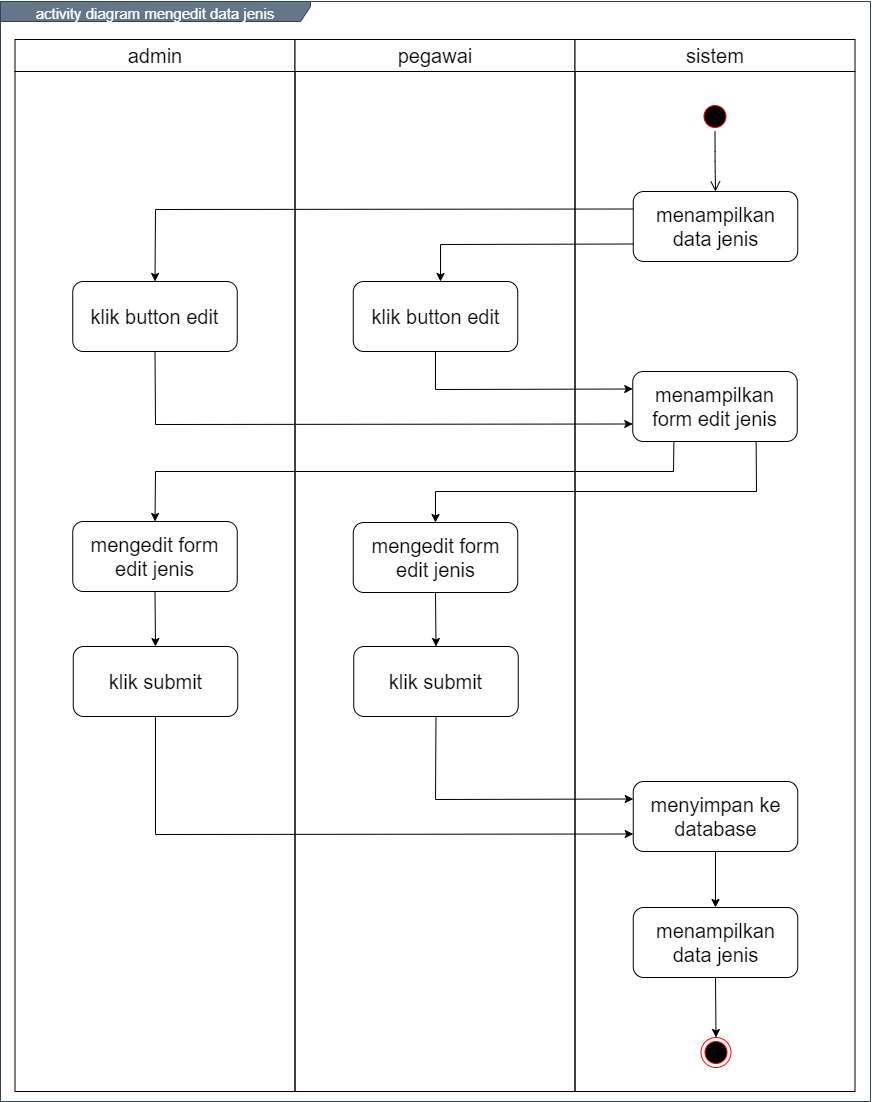

The diagram above was exported from draw.io. Its source (the exported page's mxGraphModel, read from the mxfile embedded in the PNG):
<mxGraphModel dx="1456" dy="793" grid="1" gridSize="10" guides="1" tooltips="1" connect="1" arrows="1" fold="1" page="1" pageScale="1" pageWidth="850" pageHeight="1100" math="0" shadow="0">
  <root>
    <mxCell id="0" />
    <mxCell id="1" parent="0" />
    <mxCell id="HGFtvPYU7YbDi0e3snfU-1" value="&lt;font style=&quot;font-size: 15px&quot;&gt;activity diagram mengedit data jenis&lt;/font&gt;" style="shape=umlFrame;whiteSpace=wrap;html=1;fontSize=20;align=center;width=310;height=20;fillColor=#647687;strokeColor=#314354;fontColor=#ffffff;" vertex="1" parent="1">
      <mxGeometry x="160" y="100" width="870" height="1100" as="geometry" />
    </mxCell>
    <mxCell id="HGFtvPYU7YbDi0e3snfU-2" value="admin" style="swimlane;whiteSpace=wrap;fontSize=20;fontStyle=0;startSize=32;" vertex="1" parent="1">
      <mxGeometry x="174.5" y="138" width="280" height="1052" as="geometry" />
    </mxCell>
    <mxCell id="HGFtvPYU7YbDi0e3snfU-3" value="klik button edit" style="rounded=1;whiteSpace=wrap;html=1;fontSize=20;align=center;" vertex="1" parent="HGFtvPYU7YbDi0e3snfU-2">
      <mxGeometry x="57.75" y="242" width="164.5" height="70" as="geometry" />
    </mxCell>
    <mxCell id="HGFtvPYU7YbDi0e3snfU-4" value="mengedit form edit jenis" style="rounded=1;whiteSpace=wrap;html=1;fontSize=20;align=center;" vertex="1" parent="HGFtvPYU7YbDi0e3snfU-2">
      <mxGeometry x="57.75" y="482" width="164.5" height="70" as="geometry" />
    </mxCell>
    <mxCell id="HGFtvPYU7YbDi0e3snfU-5" value="pegawai" style="swimlane;whiteSpace=wrap;fontSize=20;fontStyle=0;startSize=32;" vertex="1" parent="1">
      <mxGeometry x="454.5" y="138" width="280" height="1052" as="geometry" />
    </mxCell>
    <mxCell id="HGFtvPYU7YbDi0e3snfU-6" value="klik submit" style="rounded=1;whiteSpace=wrap;html=1;fontSize=20;align=center;" vertex="1" parent="HGFtvPYU7YbDi0e3snfU-5">
      <mxGeometry x="58.75" y="607" width="164.5" height="70" as="geometry" />
    </mxCell>
    <mxCell id="HGFtvPYU7YbDi0e3snfU-7" value="sistem" style="swimlane;whiteSpace=wrap;fontSize=20;fontStyle=0;startSize=32;" vertex="1" parent="1">
      <mxGeometry x="734.5" y="138" width="280" height="1052" as="geometry" />
    </mxCell>
    <mxCell id="HGFtvPYU7YbDi0e3snfU-8" value="" style="ellipse;html=1;shape=endState;fillColor=#000000;strokeColor=#ff0000;fontSize=20;align=center;" vertex="1" parent="HGFtvPYU7YbDi0e3snfU-7">
      <mxGeometry x="126" y="998" width="30" height="30" as="geometry" />
    </mxCell>
    <mxCell id="HGFtvPYU7YbDi0e3snfU-9" value="" style="ellipse;html=1;shape=startState;fillColor=#000000;strokeColor=#ff0000;fontSize=20;align=center;" vertex="1" parent="HGFtvPYU7YbDi0e3snfU-7">
      <mxGeometry x="125" y="62" width="30" height="30" as="geometry" />
    </mxCell>
    <mxCell id="HGFtvPYU7YbDi0e3snfU-10" value="" style="edgeStyle=orthogonalEdgeStyle;html=1;verticalAlign=bottom;endArrow=open;endSize=8;fontSize=20;entryX=0.5;entryY=0;entryDx=0;entryDy=0;" edge="1" parent="HGFtvPYU7YbDi0e3snfU-7" source="HGFtvPYU7YbDi0e3snfU-9" target="HGFtvPYU7YbDi0e3snfU-11">
      <mxGeometry relative="1" as="geometry">
        <mxPoint x="140" y="152" as="targetPoint" />
      </mxGeometry>
    </mxCell>
    <mxCell id="HGFtvPYU7YbDi0e3snfU-11" value="menampilkan data jenis" style="rounded=1;whiteSpace=wrap;html=1;fontSize=20;align=center;" vertex="1" parent="HGFtvPYU7YbDi0e3snfU-7">
      <mxGeometry x="58.25" y="152" width="164.5" height="70" as="geometry" />
    </mxCell>
    <mxCell id="HGFtvPYU7YbDi0e3snfU-12" value="menyimpan ke database" style="rounded=1;whiteSpace=wrap;html=1;fontSize=20;align=center;" vertex="1" parent="HGFtvPYU7YbDi0e3snfU-7">
      <mxGeometry x="58.25" y="742" width="164.5" height="70" as="geometry" />
    </mxCell>
    <mxCell id="HGFtvPYU7YbDi0e3snfU-13" value="klik button edit" style="rounded=1;whiteSpace=wrap;html=1;fontSize=20;align=center;" vertex="1" parent="1">
      <mxGeometry x="512.75" y="380" width="164.5" height="70" as="geometry" />
    </mxCell>
    <mxCell id="HGFtvPYU7YbDi0e3snfU-14" value="menampilkan data jenis" style="rounded=1;whiteSpace=wrap;html=1;fontSize=20;align=center;" vertex="1" parent="1">
      <mxGeometry x="792.75" y="1006" width="164.5" height="70" as="geometry" />
    </mxCell>
    <mxCell id="HGFtvPYU7YbDi0e3snfU-15" value="" style="endArrow=classic;html=1;fontSize=20;strokeColor=#000000;entryX=0.5;entryY=0;entryDx=0;entryDy=0;exitX=0.5;exitY=1;exitDx=0;exitDy=0;" edge="1" parent="1" source="HGFtvPYU7YbDi0e3snfU-14" target="HGFtvPYU7YbDi0e3snfU-8">
      <mxGeometry width="50" height="50" relative="1" as="geometry">
        <mxPoint x="875" y="1596" as="sourcePoint" />
        <mxPoint x="895" y="1451.9999999999998" as="targetPoint" />
      </mxGeometry>
    </mxCell>
    <mxCell id="HGFtvPYU7YbDi0e3snfU-16" value="mengedit form edit jenis" style="rounded=1;whiteSpace=wrap;html=1;fontSize=20;align=center;" vertex="1" parent="1">
      <mxGeometry x="512.75" y="621" width="164.5" height="70" as="geometry" />
    </mxCell>
    <mxCell id="HGFtvPYU7YbDi0e3snfU-17" value="" style="endArrow=classic;html=1;exitX=0;exitY=0.75;exitDx=0;exitDy=0;rounded=0;" edge="1" parent="1" source="HGFtvPYU7YbDi0e3snfU-11">
      <mxGeometry width="50" height="50" relative="1" as="geometry">
        <mxPoint x="600" y="580" as="sourcePoint" />
        <mxPoint x="600" y="380" as="targetPoint" />
        <Array as="points">
          <mxPoint x="600" y="343" />
        </Array>
      </mxGeometry>
    </mxCell>
    <mxCell id="HGFtvPYU7YbDi0e3snfU-18" value="" style="endArrow=classic;html=1;exitX=0;exitY=0.25;exitDx=0;exitDy=0;rounded=0;entryX=0.5;entryY=0;entryDx=0;entryDy=0;" edge="1" parent="1" source="HGFtvPYU7YbDi0e3snfU-11" target="HGFtvPYU7YbDi0e3snfU-3">
      <mxGeometry width="50" height="50" relative="1" as="geometry">
        <mxPoint x="802.75" y="352.5" as="sourcePoint" />
        <mxPoint x="610" y="390" as="targetPoint" />
        <Array as="points">
          <mxPoint x="315" y="308" />
        </Array>
      </mxGeometry>
    </mxCell>
    <mxCell id="HGFtvPYU7YbDi0e3snfU-19" value="menampilkan form edit jenis" style="rounded=1;whiteSpace=wrap;html=1;fontSize=20;align=center;" vertex="1" parent="1">
      <mxGeometry x="792.25" y="470" width="164.5" height="70" as="geometry" />
    </mxCell>
    <mxCell id="HGFtvPYU7YbDi0e3snfU-20" value="klik submit" style="rounded=1;whiteSpace=wrap;html=1;fontSize=20;align=center;" vertex="1" parent="1">
      <mxGeometry x="232.75" y="745" width="164.5" height="70" as="geometry" />
    </mxCell>
    <mxCell id="HGFtvPYU7YbDi0e3snfU-21" value="" style="endArrow=classic;html=1;entryX=0;entryY=0.25;entryDx=0;entryDy=0;exitX=0.5;exitY=1;exitDx=0;exitDy=0;rounded=0;" edge="1" parent="1" source="HGFtvPYU7YbDi0e3snfU-13" target="HGFtvPYU7YbDi0e3snfU-19">
      <mxGeometry width="50" height="50" relative="1" as="geometry">
        <mxPoint x="540" y="460" as="sourcePoint" />
        <mxPoint x="590" y="410" as="targetPoint" />
        <Array as="points">
          <mxPoint x="595" y="488" />
        </Array>
      </mxGeometry>
    </mxCell>
    <mxCell id="HGFtvPYU7YbDi0e3snfU-22" value="" style="endArrow=classic;html=1;entryX=0;entryY=0.75;entryDx=0;entryDy=0;exitX=0.5;exitY=1;exitDx=0;exitDy=0;rounded=0;" edge="1" parent="1" source="HGFtvPYU7YbDi0e3snfU-3" target="HGFtvPYU7YbDi0e3snfU-19">
      <mxGeometry width="50" height="50" relative="1" as="geometry">
        <mxPoint x="540" y="460" as="sourcePoint" />
        <mxPoint x="590" y="410" as="targetPoint" />
        <Array as="points">
          <mxPoint x="315" y="523" />
        </Array>
      </mxGeometry>
    </mxCell>
    <mxCell id="HGFtvPYU7YbDi0e3snfU-23" value="" style="endArrow=classic;html=1;entryX=0.5;entryY=0;entryDx=0;entryDy=0;exitX=0.25;exitY=1;exitDx=0;exitDy=0;rounded=0;" edge="1" parent="1" source="HGFtvPYU7YbDi0e3snfU-19" target="HGFtvPYU7YbDi0e3snfU-4">
      <mxGeometry width="50" height="50" relative="1" as="geometry">
        <mxPoint x="620" y="680" as="sourcePoint" />
        <mxPoint x="670" y="630" as="targetPoint" />
        <Array as="points">
          <mxPoint x="833" y="570" />
          <mxPoint x="315" y="570" />
        </Array>
      </mxGeometry>
    </mxCell>
    <mxCell id="HGFtvPYU7YbDi0e3snfU-24" value="" style="endArrow=classic;html=1;exitX=0.75;exitY=1;exitDx=0;exitDy=0;entryX=0.5;entryY=0;entryDx=0;entryDy=0;rounded=0;" edge="1" parent="1" source="HGFtvPYU7YbDi0e3snfU-19" target="HGFtvPYU7YbDi0e3snfU-16">
      <mxGeometry width="50" height="50" relative="1" as="geometry">
        <mxPoint x="620" y="680" as="sourcePoint" />
        <mxPoint x="670" y="630" as="targetPoint" />
        <Array as="points">
          <mxPoint x="916" y="590" />
          <mxPoint x="595" y="590" />
        </Array>
      </mxGeometry>
    </mxCell>
    <mxCell id="HGFtvPYU7YbDi0e3snfU-25" value="" style="endArrow=classic;html=1;entryX=0.5;entryY=0;entryDx=0;entryDy=0;exitX=0.5;exitY=1;exitDx=0;exitDy=0;" edge="1" parent="1" source="HGFtvPYU7YbDi0e3snfU-16" target="HGFtvPYU7YbDi0e3snfU-6">
      <mxGeometry width="50" height="50" relative="1" as="geometry">
        <mxPoint x="530" y="710" as="sourcePoint" />
        <mxPoint x="580" y="660" as="targetPoint" />
      </mxGeometry>
    </mxCell>
    <mxCell id="HGFtvPYU7YbDi0e3snfU-26" value="" style="endArrow=classic;html=1;entryX=0.5;entryY=0;entryDx=0;entryDy=0;exitX=0.5;exitY=1;exitDx=0;exitDy=0;" edge="1" parent="1" source="HGFtvPYU7YbDi0e3snfU-4" target="HGFtvPYU7YbDi0e3snfU-20">
      <mxGeometry width="50" height="50" relative="1" as="geometry">
        <mxPoint x="605" y="701" as="sourcePoint" />
        <mxPoint x="605.5" y="755" as="targetPoint" />
      </mxGeometry>
    </mxCell>
    <mxCell id="HGFtvPYU7YbDi0e3snfU-27" value="" style="endArrow=classic;html=1;entryX=0;entryY=0.25;entryDx=0;entryDy=0;exitX=0.5;exitY=1;exitDx=0;exitDy=0;rounded=0;" edge="1" parent="1" source="HGFtvPYU7YbDi0e3snfU-6" target="HGFtvPYU7YbDi0e3snfU-12">
      <mxGeometry width="50" height="50" relative="1" as="geometry">
        <mxPoint x="324.5" y="700" as="sourcePoint" />
        <mxPoint x="325.0000000000002" y="755" as="targetPoint" />
        <Array as="points">
          <mxPoint x="595" y="898" />
        </Array>
      </mxGeometry>
    </mxCell>
    <mxCell id="HGFtvPYU7YbDi0e3snfU-28" value="" style="endArrow=classic;html=1;exitX=0.5;exitY=1;exitDx=0;exitDy=0;entryX=0;entryY=0.75;entryDx=0;entryDy=0;rounded=0;" edge="1" parent="1" source="HGFtvPYU7YbDi0e3snfU-20" target="HGFtvPYU7YbDi0e3snfU-12">
      <mxGeometry width="50" height="50" relative="1" as="geometry">
        <mxPoint x="590" y="990" as="sourcePoint" />
        <mxPoint x="640" y="940" as="targetPoint" />
        <Array as="points">
          <mxPoint x="315" y="933" />
        </Array>
      </mxGeometry>
    </mxCell>
    <mxCell id="HGFtvPYU7YbDi0e3snfU-29" value="" style="endArrow=classic;html=1;entryX=0.5;entryY=0;entryDx=0;entryDy=0;exitX=0.5;exitY=1;exitDx=0;exitDy=0;" edge="1" parent="1" source="HGFtvPYU7YbDi0e3snfU-12" target="HGFtvPYU7YbDi0e3snfU-14">
      <mxGeometry width="50" height="50" relative="1" as="geometry">
        <mxPoint x="590" y="990" as="sourcePoint" />
        <mxPoint x="640" y="940" as="targetPoint" />
      </mxGeometry>
    </mxCell>
  </root>
</mxGraphModel>